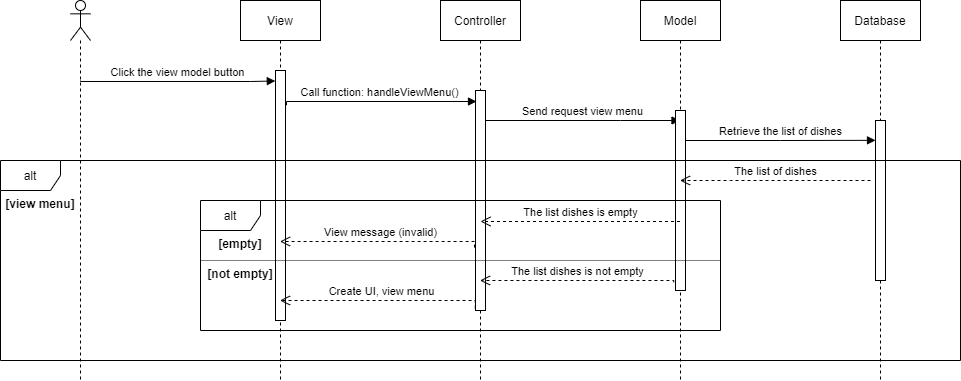

The diagram above was exported from draw.io. Its source (the exported page's mxGraphModel, read from the mxfile embedded in the PNG):
<mxGraphModel dx="1038" dy="500" grid="1" gridSize="10" guides="1" tooltips="1" connect="1" arrows="1" fold="1" page="1" pageScale="1" pageWidth="850" pageHeight="1100" background="none" math="0" shadow="0">
  <root>
    <mxCell id="0" />
    <mxCell id="1" parent="0" />
    <mxCell id="YpaYYuEeU6ADZdHY68hW-21" value="" style="shape=umlLifeline;participant=umlActor;perimeter=lifelinePerimeter;whiteSpace=wrap;html=1;container=1;collapsible=0;recursiveResize=0;verticalAlign=top;spacingTop=36;outlineConnect=0;" parent="1" vertex="1">
      <mxGeometry x="110" y="80" width="20" height="380" as="geometry" />
    </mxCell>
    <mxCell id="YpaYYuEeU6ADZdHY68hW-22" value="View" style="shape=umlLifeline;perimeter=lifelinePerimeter;whiteSpace=wrap;html=1;container=1;collapsible=0;recursiveResize=0;outlineConnect=0;" parent="1" vertex="1">
      <mxGeometry x="280" y="80" width="80" height="380" as="geometry" />
    </mxCell>
    <mxCell id="YpaYYuEeU6ADZdHY68hW-29" value="" style="html=1;points=[];perimeter=orthogonalPerimeter;" parent="YpaYYuEeU6ADZdHY68hW-22" vertex="1">
      <mxGeometry x="35" y="70" width="10" height="250" as="geometry" />
    </mxCell>
    <mxCell id="YpaYYuEeU6ADZdHY68hW-23" value="Controller" style="shape=umlLifeline;perimeter=lifelinePerimeter;whiteSpace=wrap;html=1;container=1;collapsible=0;recursiveResize=0;outlineConnect=0;" parent="1" vertex="1">
      <mxGeometry x="480" y="80" width="80" height="380" as="geometry" />
    </mxCell>
    <mxCell id="YpaYYuEeU6ADZdHY68hW-30" value="" style="html=1;points=[];perimeter=orthogonalPerimeter;" parent="YpaYYuEeU6ADZdHY68hW-23" vertex="1">
      <mxGeometry x="35" y="90" width="10" height="220" as="geometry" />
    </mxCell>
    <mxCell id="YpaYYuEeU6ADZdHY68hW-35" value="Send request view menu" style="html=1;verticalAlign=bottom;endArrow=block;rounded=0;edgeStyle=orthogonalEdgeStyle;" parent="YpaYYuEeU6ADZdHY68hW-23" target="YpaYYuEeU6ADZdHY68hW-24" edge="1">
      <mxGeometry width="80" relative="1" as="geometry">
        <mxPoint x="45" y="120" as="sourcePoint" />
        <mxPoint x="125" y="120" as="targetPoint" />
        <Array as="points">
          <mxPoint x="180" y="120" />
          <mxPoint x="180" y="120" />
        </Array>
      </mxGeometry>
    </mxCell>
    <mxCell id="YpaYYuEeU6ADZdHY68hW-24" value="Model" style="shape=umlLifeline;perimeter=lifelinePerimeter;whiteSpace=wrap;html=1;container=1;collapsible=0;recursiveResize=0;outlineConnect=0;" parent="1" vertex="1">
      <mxGeometry x="680" y="80" width="80" height="380" as="geometry" />
    </mxCell>
    <mxCell id="YpaYYuEeU6ADZdHY68hW-31" value="" style="html=1;points=[];perimeter=orthogonalPerimeter;" parent="YpaYYuEeU6ADZdHY68hW-24" vertex="1">
      <mxGeometry x="35" y="110" width="10" height="180" as="geometry" />
    </mxCell>
    <mxCell id="YpaYYuEeU6ADZdHY68hW-36" value="Retrieve the list of dishes" style="html=1;verticalAlign=bottom;endArrow=block;rounded=0;edgeStyle=orthogonalEdgeStyle;entryX=0;entryY=0.124;entryDx=0;entryDy=0;entryPerimeter=0;" parent="YpaYYuEeU6ADZdHY68hW-24" target="YpaYYuEeU6ADZdHY68hW-32" edge="1">
      <mxGeometry width="80" relative="1" as="geometry">
        <mxPoint x="45" y="140" as="sourcePoint" />
        <mxPoint x="125" y="140" as="targetPoint" />
        <Array as="points" />
      </mxGeometry>
    </mxCell>
    <mxCell id="YpaYYuEeU6ADZdHY68hW-25" value="Database" style="shape=umlLifeline;perimeter=lifelinePerimeter;whiteSpace=wrap;html=1;container=1;collapsible=0;recursiveResize=0;outlineConnect=0;" parent="1" vertex="1">
      <mxGeometry x="880" y="80" width="80" height="380" as="geometry" />
    </mxCell>
    <mxCell id="YpaYYuEeU6ADZdHY68hW-32" value="" style="html=1;points=[];perimeter=orthogonalPerimeter;" parent="YpaYYuEeU6ADZdHY68hW-25" vertex="1">
      <mxGeometry x="35" y="120" width="10" height="160" as="geometry" />
    </mxCell>
    <mxCell id="YpaYYuEeU6ADZdHY68hW-33" value="Click the view model button" style="html=1;verticalAlign=bottom;endArrow=block;rounded=0;edgeStyle=orthogonalEdgeStyle;entryX=-0.02;entryY=0.042;entryDx=0;entryDy=0;entryPerimeter=0;" parent="1" target="YpaYYuEeU6ADZdHY68hW-29" edge="1">
      <mxGeometry width="80" relative="1" as="geometry">
        <mxPoint x="120" y="160" as="sourcePoint" />
        <mxPoint x="310" y="160" as="targetPoint" />
        <Array as="points">
          <mxPoint x="290" y="161" />
          <mxPoint x="290" y="161" />
        </Array>
      </mxGeometry>
    </mxCell>
    <mxCell id="YpaYYuEeU6ADZdHY68hW-34" value="Call function: handleViewMenu()" style="html=1;verticalAlign=bottom;endArrow=block;rounded=0;edgeStyle=orthogonalEdgeStyle;exitX=1.1;exitY=0.139;exitDx=0;exitDy=0;exitPerimeter=0;" parent="1" source="YpaYYuEeU6ADZdHY68hW-29" edge="1">
      <mxGeometry width="80" relative="1" as="geometry">
        <mxPoint x="320" y="180" as="sourcePoint" />
        <mxPoint x="516" y="181" as="targetPoint" />
        <Array as="points">
          <mxPoint x="516" y="181" />
        </Array>
      </mxGeometry>
    </mxCell>
    <mxCell id="YpaYYuEeU6ADZdHY68hW-37" value="The list of dishes" style="html=1;verticalAlign=bottom;endArrow=open;dashed=1;endSize=8;rounded=0;edgeStyle=orthogonalEdgeStyle;" parent="1" target="YpaYYuEeU6ADZdHY68hW-24" edge="1">
      <mxGeometry relative="1" as="geometry">
        <mxPoint x="910" y="260" as="sourcePoint" />
        <mxPoint x="790" y="260" as="targetPoint" />
        <Array as="points">
          <mxPoint x="770" y="260" />
          <mxPoint x="770" y="260" />
        </Array>
      </mxGeometry>
    </mxCell>
    <mxCell id="YpaYYuEeU6ADZdHY68hW-41" value="Create UI, view menu" style="html=1;verticalAlign=bottom;endArrow=open;dashed=1;endSize=8;rounded=0;edgeStyle=orthogonalEdgeStyle;exitX=-0.02;exitY=0.992;exitDx=0;exitDy=0;exitPerimeter=0;" parent="1" source="YpaYYuEeU6ADZdHY68hW-30" target="YpaYYuEeU6ADZdHY68hW-22" edge="1">
      <mxGeometry relative="1" as="geometry">
        <mxPoint x="510" y="360" as="sourcePoint" />
        <mxPoint x="430" y="360" as="targetPoint" />
        <Array as="points">
          <mxPoint x="515" y="380" />
        </Array>
      </mxGeometry>
    </mxCell>
    <mxCell id="YpaYYuEeU6ADZdHY68hW-38" value="The list dishes is empty" style="html=1;verticalAlign=bottom;endArrow=open;dashed=1;endSize=8;rounded=0;edgeStyle=orthogonalEdgeStyle;" parent="1" source="YpaYYuEeU6ADZdHY68hW-24" edge="1">
      <mxGeometry relative="1" as="geometry">
        <mxPoint x="700" y="301" as="sourcePoint" />
        <mxPoint x="520" y="301" as="targetPoint" />
        <Array as="points">
          <mxPoint x="660" y="301" />
          <mxPoint x="660" y="301" />
        </Array>
      </mxGeometry>
    </mxCell>
    <mxCell id="YpaYYuEeU6ADZdHY68hW-40" value="The list dishes is not empty" style="html=1;verticalAlign=bottom;endArrow=open;dashed=1;endSize=8;rounded=0;edgeStyle=orthogonalEdgeStyle;exitX=-0.18;exitY=0.954;exitDx=0;exitDy=0;exitPerimeter=0;" parent="1" source="YpaYYuEeU6ADZdHY68hW-31" target="YpaYYuEeU6ADZdHY68hW-23" edge="1">
      <mxGeometry relative="1" as="geometry">
        <mxPoint x="715" y="340" as="sourcePoint" />
        <mxPoint x="635" y="340" as="targetPoint" />
        <Array as="points">
          <mxPoint x="620" y="360" />
          <mxPoint x="620" y="360" />
        </Array>
      </mxGeometry>
    </mxCell>
    <mxCell id="YpaYYuEeU6ADZdHY68hW-39" value="View message (invalid)" style="html=1;verticalAlign=bottom;endArrow=open;dashed=1;endSize=8;rounded=0;edgeStyle=orthogonalEdgeStyle;exitX=-0.1;exitY=0.714;exitDx=0;exitDy=0;exitPerimeter=0;" parent="1" source="YpaYYuEeU6ADZdHY68hW-30" target="YpaYYuEeU6ADZdHY68hW-22" edge="1">
      <mxGeometry relative="1" as="geometry">
        <mxPoint x="515" y="300" as="sourcePoint" />
        <mxPoint x="435" y="300" as="targetPoint" />
        <Array as="points">
          <mxPoint x="390" y="321" />
          <mxPoint x="390" y="321" />
        </Array>
      </mxGeometry>
    </mxCell>
    <mxCell id="YpaYYuEeU6ADZdHY68hW-45" value="alt" style="shape=umlFrame;whiteSpace=wrap;html=1;" parent="1" vertex="1">
      <mxGeometry x="240" y="280" width="520" height="130" as="geometry" />
    </mxCell>
    <mxCell id="YpaYYuEeU6ADZdHY68hW-52" value="[empty]" style="text;align=center;fontStyle=1;verticalAlign=middle;spacingLeft=3;spacingRight=3;strokeColor=none;rotatable=0;points=[[0,0.5],[1,0.5]];portConstraint=eastwest;dashed=1;dashPattern=1 1;" parent="1" vertex="1">
      <mxGeometry x="240" y="310" width="80" height="26" as="geometry" />
    </mxCell>
    <mxCell id="YpaYYuEeU6ADZdHY68hW-53" value="[not empty]" style="text;align=center;fontStyle=1;verticalAlign=middle;spacingLeft=3;spacingRight=3;strokeColor=none;rotatable=0;points=[[0,0.5],[1,0.5]];portConstraint=eastwest;dashed=1;dashPattern=1 1;" parent="1" vertex="1">
      <mxGeometry x="240" y="340" width="80" height="26" as="geometry" />
    </mxCell>
    <mxCell id="YpaYYuEeU6ADZdHY68hW-54" value="alt" style="shape=umlFrame;whiteSpace=wrap;html=1;strokeColor=default;" parent="1" vertex="1">
      <mxGeometry x="40" y="240" width="960" height="200" as="geometry" />
    </mxCell>
    <mxCell id="YpaYYuEeU6ADZdHY68hW-56" value="" style="line;strokeWidth=1;fillColor=none;align=left;verticalAlign=middle;spacingTop=-1;spacingLeft=3;spacingRight=3;rotatable=0;labelPosition=right;points=[];portConstraint=eastwest;dashed=1;dashPattern=1 1;" parent="1" vertex="1">
      <mxGeometry x="240" y="336" width="520" height="8" as="geometry" />
    </mxCell>
    <mxCell id="YpaYYuEeU6ADZdHY68hW-57" value="[view menu]" style="text;align=center;fontStyle=1;verticalAlign=middle;spacingLeft=3;spacingRight=3;strokeColor=none;rotatable=0;points=[[0,0.5],[1,0.5]];portConstraint=eastwest;" parent="1" vertex="1">
      <mxGeometry x="40" y="270" width="80" height="26" as="geometry" />
    </mxCell>
  </root>
</mxGraphModel>